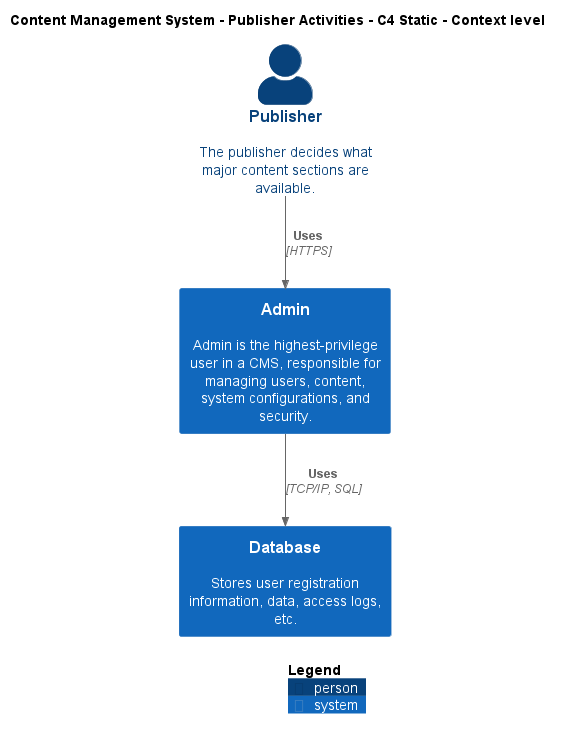

The diagram above was rendered by PlantUML. Its source (embedded in the PNG):
@startuml
!include ..\..\..\.c4s\C4_Context.puml

AddElementTag("c4interflow:lifecycle:new", $bgColor=green, $fontColor=#ffffff, $borderColor=green, $shadowing="False")
AddElementTag("c4interflow:lifecycle:changed", $bgColor=orange, $fontColor=#ffffff, $borderColor=orange, $shadowing="False")
AddElementTag("c4interflow:lifecycle:removed", $bgColor=red, $fontColor=#ffffff, $borderColor=red, $shadowing="False")

AddRelTag("c4interflow:lifecycle:new", $textColor=green, $lineColor=green)
AddRelTag("c4interflow:lifecycle:changed", $textColor=orange, $lineColor=orange)
AddRelTag("c4interflow:lifecycle:removed", $textColor=red, $lineColor=red)

SHOW_PERSON_PORTRAIT()
LAYOUT_TOP_DOWN()

skinparam linetype polyline

title Content Management System - Publisher Activities - C4 Static - Context level

Person(ContentManagementSystem.Actors.Publisher, "Publisher", "The publisher decides what major content sections are available.")
System(ContentManagementSystem.SoftwareSystems.Admin, "Admin", "Admin is the highest-privilege user in a CMS, responsible for managing users, content, system configurations, and security.")
System(ContentManagementSystem.SoftwareSystems.Database, "Database", "Stores user registration information, data, access logs, etc.")

Rel(ContentManagementSystem.Actors.Publisher, ContentManagementSystem.SoftwareSystems.Admin, "Uses", "HTTPS", $tags="protocol:https")
Rel(ContentManagementSystem.SoftwareSystems.Admin, ContentManagementSystem.SoftwareSystems.Database, "Uses", "TCP/IP, SQL", $tags="protocol:tcp/ip, sql")


SHOW_LEGEND()
@enduml